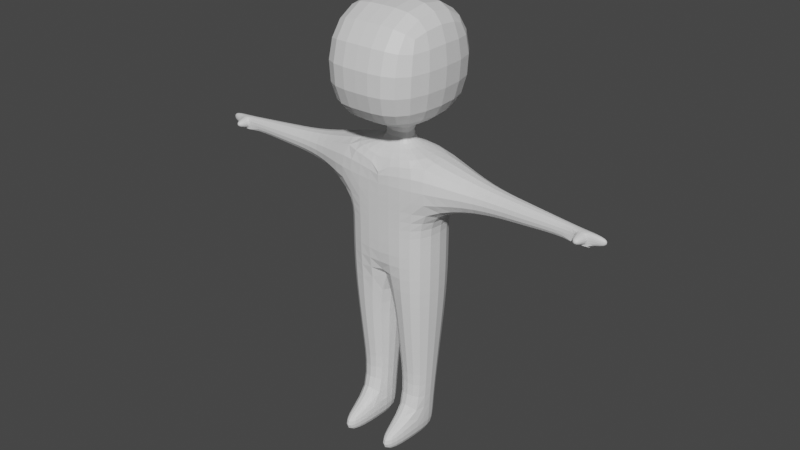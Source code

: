 # Source: cute.blend  (saved by Blender 3.6.13; exported with 4.5.12 LTS)
import bpy
from mathutils import Matrix  # noqa: F401  (used for matrix-valued properties, if any)

bpy.ops.wm.read_factory_settings(use_empty=True)
scene = bpy.context.scene
scene.name = 'Scene'

# ---- collections
col_collection = bpy.data.collections.new('Collection'); scene.collection.children.link(col_collection)

# ---- materials (node trees are filled in below, after node groups)
mat_material = bpy.data.materials.new('Material')
mat_material.alpha_threshold = 0.0
mat_material.use_transparent_shadow = False
mat_material.roughness = 0.5
mat_material.line_color = (0.0, 0.0, 0.0, 1.0)

# ---- material node trees
mat_material.use_nodes = True; mat_material.node_tree.nodes.clear()
_N = mat_material.node_tree.nodes; _L = mat_material.node_tree.links
n0 = _N.new('ShaderNodeOutputMaterial'); n0.name = 'Material Output'; n0.location = (300, 300)
n1 = _N.new('ShaderNodeBsdfPrincipled'); n1.name = 'Principled BSDF'; n1.location = (10, 300)
n1.distribution = 'GGX'
n1.subsurface_method = 'RANDOM_WALK_SKIN'
n1.inputs[3].default_value = 1.45
n1.inputs[27].default_value = (0.0, 0.0, 0.0, 1.0)
n1.inputs[28].default_value = 1.0
_L.new(n1.outputs[0], n0.inputs[0])
n0.is_active_output = True

# ---- world
world_world = bpy.data.worlds.new('World'); scene.world = world_world
world_world.use_nodes = True; world_world.node_tree.nodes.clear()
_N = world_world.node_tree.nodes; _L = world_world.node_tree.links
n0 = _N.new('ShaderNodeOutputWorld'); n0.name = 'World Output'; n0.location = (300, 300)
n1 = _N.new('ShaderNodeBackground'); n1.name = 'Background'; n1.location = (10, 300)
n1.inputs[0].default_value = (0.05088, 0.05088, 0.05088, 1.0)
_L.new(n1.outputs[0], n0.inputs[0])
n0.is_active_output = True
world_world.color = (0.05088, 0.05088, 0.05088)
world_world.use_sun_shadow = False
world_world.sun_shadow_jitter_overblur = 0.0

# ---- meshes
me_cube = bpy.data.meshes.new('Cube')
me_cube.from_pydata([(2.0, 2.1, 2.0), (2.0, 2.1, -2.0), (2.0, -2.395, 2.0), (2.0, -2.395, -2.0), (0.4, 0.135, -2.0), (0.4, -0.345, -2.0), (0.4, 0.2, -3.0), (0.4, -0.4, -3.0), (1.736, 1.04, -3.0), (1.736, -1.24, -3.0), (1.736, 1.04, -7.975), (1.736, -1.24, -7.775), (1.733, -1.234, -5.864), (-0.007111, 1.034, -6.136), (0.0, 2.1, -2.0), (0.0, -2.395, 2.0), (0.0, -2.395, -2.0), (0.0, 2.1, 2.0), (0.0, 0.135, -2.0), (0.0, -0.345, -2.0), (0.0, 0.2, -3.0), (0.0, -0.4, -3.0), (0.0, 1.04, -3.0), (0.0, -1.24, -3.0), (-0.009908, 1.04, -7.975), (-0.0231, -1.24, -7.775), (1.736, 1.04, -5.0), (0.0003478, -1.245, -6.164), (1.713, 1.045, -5.836), (1.736, -1.24, -5.0), (-0.0231, -1.24, -5.0), (-0.009908, 1.04, -5.0), (3.293, -0.62, -3.5), (3.493, 0.42, -3.5), (3.293, -0.62, -4.5), (3.293, 0.42, -4.5), (6.808, -0.4289, -3.791), (7.008, -0.07339, -3.791), (6.808, -0.4289, -4.239), (6.808, -0.07339, -4.239), (7.682, -0.3439, -3.884), (7.882, -0.1584, -3.884), (7.682, -0.3439, -4.147), (7.882, -0.1584, -4.147), (7.445, -0.09605, -4.221), (7.245, -0.4063, -4.221), (7.245, -0.4063, -3.81), (7.445, -0.09605, -3.81), (7.008, -0.4289, -4.239), (7.445, -0.4063, -4.221), (6.808, -0.4289, -4.239), (6.808, -0.4289, -3.791), (7.245, -0.4063, -4.221), (7.245, -0.4063, -3.81), (6.917, -0.8143, -4.109), (6.917, -0.8143, -3.922), (7.137, -0.8048, -4.101), (7.137, -0.8048, -3.929), (5.309, -0.5104, -3.667), (4.793, -0.5385, -3.624), (5.051, -0.5245, -3.646), (4.993, 0.2095, -3.624), (5.509, 0.1371, -3.667), (5.251, 0.1733, -3.646), (5.309, 0.1371, -4.351), (4.793, 0.2095, -4.389), (5.051, 0.1733, -4.37), (4.793, -0.5385, -4.389), (5.309, -0.5104, -4.351), (5.051, -0.5245, -4.37), (1.35, -0.6504, -12.77), (1.35, 0.4504, -12.97), (0.3654, -0.6504, -12.77), (0.3727, 0.4504, -12.97), (1.35, -0.6504, -14.0), (1.35, 0.4504, -14.0), (0.3654, -0.6504, -14.0), (0.3727, 0.4504, -14.0), (0.6215, -2.15, -13.26), (1.094, -2.15, -13.26), (0.6215, -2.15, -14.0), (1.094, -2.15, -14.0), (1.52, -0.91, -10.57), (1.566, -0.9804, -9.976), (1.543, -0.9452, -10.27), (1.566, 0.7804, -10.18), (1.52, 0.71, -10.77), (1.543, 0.7452, -10.47), (0.1586, 0.7804, -10.18), (0.2043, 0.71, -10.77), (0.1814, 0.7452, -10.47), (0.1479, -0.9804, -9.976), (0.1943, -0.91, -10.57), (0.1711, -0.9452, -10.27)], [], [(1, 0, 2, 3), (14, 17, 0, 1), (14, 1, 4, 18), (1, 3, 5, 4), (6, 7, 9, 8), (4, 5, 7, 6), (18, 4, 6, 20), (13, 28, 10, 24), (20, 6, 8, 22), (28, 12, 11, 10), (26, 29, 12, 28), (31, 26, 28, 13), (29, 30, 27, 12), (12, 27, 25, 11), (7, 21, 23, 9), (3, 16, 19, 5), (5, 19, 21, 7), (3, 2, 15, 16), (0, 17, 15, 2), (9, 23, 30, 29), (29, 26, 35, 34), (22, 8, 26, 31), (32, 34, 67, 59), (9, 29, 34, 32), (8, 9, 32, 33), (26, 8, 33, 35), (45, 44, 43, 42), (34, 35, 65, 67), (33, 32, 59, 61), (68, 64, 39, 38), (41, 40, 42, 43), (46, 45, 42, 40), (44, 47, 41, 43), (47, 46, 40, 41), (37, 36, 46, 47), (39, 37, 47, 44), (38, 45, 52, 50), (38, 39, 44, 45), (38, 45, 49, 48), (53, 51, 55, 57), (45, 46, 53, 52), (46, 36, 51, 53), (36, 38, 50, 51), (55, 54, 56, 57), (51, 50, 54, 55), (52, 53, 57, 56), (50, 52, 56, 54), (64, 62, 37, 39), (35, 33, 61, 65), (62, 58, 36, 37), (62, 64, 66, 63), (63, 66, 65, 61), (68, 58, 60, 69), (69, 60, 59, 67), (64, 68, 69, 66), (66, 69, 67, 65), (58, 62, 63, 60), (60, 63, 61, 59), (58, 68, 38, 36), (11, 25, 91, 83), (73, 71, 75, 77), (25, 24, 88, 91), (10, 11, 83, 85), (75, 74, 76, 77), (71, 70, 74, 75), (72, 73, 77, 76), (76, 74, 81, 80), (79, 78, 80, 81), (74, 70, 79, 81), (70, 72, 78, 79), (72, 76, 80, 78), (24, 10, 85, 88), (92, 89, 73, 72), (89, 86, 71, 73), (86, 82, 70, 71), (92, 82, 84, 93), (93, 84, 83, 91), (89, 92, 93, 90), (90, 93, 91, 88), (86, 89, 90, 87), (87, 90, 88, 85), (82, 86, 87, 84), (84, 87, 85, 83), (82, 92, 72, 70)])
_uv = me_cube.uv_layers.new(name='UVMap')
_uv.uv.foreach_set('vector', [0.375, 0.5, 0.625, 0.5, 0.625, 0.75, 0.375, 0.75, 0.375, 0.375, 0.625, 0.375, 0.625, 0.5, 0.375, 0.5, 0.25, 0.5, 0.375, 0.5, 0.3, 0.575, 0.25, 0.575, 0.375, 0.5, 0.375, 0.75, 0.3, 0.675, 0.3, 0.575, 0.3, 0.575, 0.3, 0.675, 0.3, 0.675, 0.3, 0.575, 0.3, 0.575, 0.3, 0.675, 0.3, 0.675, 0.3, 0.575, 0.25, 0.575, 0.3, 0.575, 0.3, 0.575, 0.25, 0.575, 0.25, 0.575, 0.3, 0.575, 0.3, 0.575, 0.25, 0.575, 0.25, 0.575, 0.3, 0.575, 0.3, 0.575, 0.25, 0.575, 0.3, 0.575, 0.3, 0.675, 0.3, 0.675, 0.3, 0.575, 0.3, 0.575, 0.3, 0.675, 0.3, 0.675, 0.3, 0.575, 0.25, 0.575, 0.3, 0.575, 0.3, 0.575, 0.25, 0.575, 0.3, 0.675, 0.25, 0.675, 0.25, 0.675, 0.3, 0.675, 0.3, 0.675, 0.25, 0.675, 0.25, 0.675, 0.3, 0.675, 0.3, 0.675, 0.25, 0.675, 0.25, 0.675, 0.3, 0.675, 0.375, 0.75, 0.25, 0.75, 0.25, 0.675, 0.3, 0.675, 0.3, 0.675, 0.25, 0.675, 0.25, 0.675, 0.3, 0.675, 0.375, 0.75, 0.625, 0.75, 0.625, 0.875, 0.375, 0.875, 0.625, 0.5, 0.75, 0.5, 0.75, 0.75, 0.625, 0.75, 0.3, 0.675, 0.25, 0.675, 0.25, 0.675, 0.3, 0.675, 0.3, 0.675, 0.3, 0.575, 0.3, 0.575, 0.3, 0.675, 0.25, 0.575, 0.3, 0.575, 0.3, 0.575, 0.25, 0.575, 0.3, 0.675, 0.3, 0.675, 0.3, 0.675, 0.3, 0.675, 0.3, 0.675, 0.3, 0.675, 0.3, 0.675, 0.3, 0.675, 0.3, 0.575, 0.3, 0.675, 0.3, 0.675, 0.3, 0.575, 0.3, 0.575, 0.3, 0.575, 0.3, 0.575, 0.3, 0.575, 0.3, 0.675, 0.3, 0.575, 0.3, 0.575, 0.3, 0.675, 0.3, 0.675, 0.3, 0.575, 0.3, 0.575, 0.3, 0.675, 0.3, 0.575, 0.3, 0.675, 0.3, 0.675, 0.3, 0.575, 0.3, 0.675, 0.3, 0.575, 0.3, 0.575, 0.3, 0.675, 0.3, 0.575, 0.3, 0.675, 0.3, 0.675, 0.3, 0.575, 0.3, 0.675, 0.3, 0.675, 0.3, 0.675, 0.3, 0.675, 0.3, 0.575, 0.3, 0.575, 0.3, 0.575, 0.3, 0.575, 0.3, 0.575, 0.3, 0.675, 0.3, 0.675, 0.3, 0.575, 0.3, 0.575, 0.3, 0.675, 0.3, 0.675, 0.3, 0.575, 0.3, 0.575, 0.3, 0.575, 0.3, 0.575, 0.3, 0.575, 0.3, 0.675, 0.3, 0.675, 0.3, 0.675, 0.3, 0.675, 0.3, 0.675, 0.3, 0.575, 0.3, 0.575, 0.3, 0.675, 0.3, 0.675, 0.3, 0.675, 0.3, 0.675, 0.3, 0.675, 0.3, 0.675, 0.3, 0.675, 0.3, 0.675, 0.3, 0.675, 0.3, 0.675, 0.3, 0.675, 0.3, 0.675, 0.3, 0.675, 0.3, 0.675, 0.3, 0.675, 0.3, 0.675, 0.3, 0.675, 0.3, 0.675, 0.3, 0.675, 0.3, 0.675, 0.3, 0.675, 0.3, 0.675, 0.3, 0.675, 0.3, 0.675, 0.3, 0.675, 0.3, 0.675, 0.3, 0.675, 0.3, 0.675, 0.3, 0.675, 0.3, 0.675, 0.3, 0.675, 0.3, 0.675, 0.3, 0.675, 0.3, 0.675, 0.3, 0.675, 0.3, 0.675, 0.3, 0.675, 0.3, 0.575, 0.3, 0.575, 0.3, 0.575, 0.3, 0.575, 0.3, 0.575, 0.3, 0.575, 0.3, 0.575, 0.3, 0.575, 0.3, 0.575, 0.3, 0.675, 0.3, 0.675, 0.3, 0.575, 0.3, 0.575, 0.3, 0.575, 0.3, 0.575, 0.3, 0.575, 0.3, 0.575, 0.3, 0.575, 0.3, 0.575, 0.3, 0.575, 0.3, 0.675, 0.3, 0.675, 0.3, 0.675, 0.3, 0.675, 0.3, 0.675, 0.3, 0.675, 0.3, 0.675, 0.3, 0.675, 0.3, 0.575, 0.3, 0.675, 0.3, 0.675, 0.3, 0.575, 0.3, 0.575, 0.3, 0.675, 0.3, 0.675, 0.3, 0.575, 0.3, 0.675, 0.3, 0.575, 0.3, 0.575, 0.3, 0.675, 0.3, 0.675, 0.3, 0.575, 0.3, 0.575, 0.3, 0.675, 0.3, 0.675, 0.3, 0.675, 0.3, 0.675, 0.3, 0.675, 0.3, 0.675, 0.25, 0.675, 0.25, 0.675, 0.3, 0.675, 0.25, 0.575, 0.3, 0.575, 0.3, 0.575, 0.25, 0.575, 0.0, 0.0, 0.0, 0.0, 0.0, 0.0, 0.0, 0.0, 0.3, 0.575, 0.3, 0.675, 0.3, 0.675, 0.3, 0.575, 0.3, 0.575, 0.3, 0.675, 0.25, 0.675, 0.25, 0.575, 0.3, 0.575, 0.3, 0.675, 0.3, 0.675, 0.3, 0.575, 0.0, 0.0, 0.0, 0.0, 0.0, 0.0, 0.0, 0.0, 0.25, 0.675, 0.3, 0.675, 0.3, 0.675, 0.25, 0.675, 0.3, 0.675, 0.25, 0.675, 0.25, 0.675, 0.3, 0.675, 0.3, 0.675, 0.3, 0.675, 0.3, 0.675, 0.3, 0.675, 0.3, 0.675, 0.25, 0.675, 0.25, 0.675, 0.3, 0.675, 0.0, 0.0, 0.0, 0.0, 0.0, 0.0, 0.0, 0.0, 0.25, 0.575, 0.3, 0.575, 0.3, 0.575, 0.25, 0.575, 0.0, 0.0, 0.0, 0.0, 0.0, 0.0, 0.0, 0.0, 0.25, 0.575, 0.3, 0.575, 0.3, 0.575, 0.25, 0.575, 0.3, 0.575, 0.3, 0.675, 0.3, 0.675, 0.3, 0.575, 0.25, 0.675, 0.3, 0.675, 0.3, 0.675, 0.25, 0.675, 0.25, 0.675, 0.3, 0.675, 0.3, 0.675, 0.25, 0.675, 0.0, 0.0, 0.0, 0.0, 0.0, 0.0, 0.0, 0.0, 0.0, 0.0, 0.0, 0.0, 0.0, 0.0, 0.0, 0.0, 0.3, 0.575, 0.25, 0.575, 0.25, 0.575, 0.3, 0.575, 0.3, 0.575, 0.25, 0.575, 0.25, 0.575, 0.3, 0.575, 0.3, 0.675, 0.3, 0.575, 0.3, 0.575, 0.3, 0.675, 0.3, 0.675, 0.3, 0.575, 0.3, 0.575, 0.3, 0.675, 0.3, 0.675, 0.25, 0.675, 0.25, 0.675, 0.3, 0.675])
me_cube.materials.append(mat_material)
me_cube.use_mirror_vertex_groups = False
me_cube.update()

# ---- objects
ob_character = bpy.data.objects.new('character', me_cube)

# ---- transforms, parenting, visibility, modifiers, constraints
ob_character.location = (0.0, 0.0, 14.0)
ob_character.lock_rotations_4d = False
ob_character.empty_display_type = 'ARROWS'
ob_character.lineart.crease_threshold = 0.0
_m = ob_character.modifiers.new('Mirror', 'MIRROR')
_m = ob_character.modifiers.new('Subdivision', 'SUBSURF')

# ---- collection membership
col_collection.objects.link(ob_character)

# ---- scene / render settings (as saved in the file)
scene.frame_start = 1; scene.frame_end = 250; scene.frame_set(1)
scene.render.engine = 'BLENDER_EEVEE_NEXT'
scene.cycles.sampling_pattern = 'TABULATED_SOBOL'
scene.view_settings.view_transform = 'Filmic'
bpy.context.view_layer.update()

# ---- added for rendering (the .blend has no active camera and no usable light): camera, sun
cam_auto = bpy.data.cameras.new('AutoCamera')
cam_auto.lens = 50.0
cam_auto.sensor_width = 36.0
cam_auto.clip_end = 1000.0
ob_auto_camera = bpy.data.objects.new('AutoCamera', cam_auto)
scene.collection.objects.link(ob_auto_camera)
ob_auto_camera.location = (21.1937, -25.5799, 24.9549)
ob_auto_camera.rotation_euler = (1.09748, -7.21219e-08, 0.694738)
scene.camera = ob_auto_camera
light_auto_sun = bpy.data.lights.new('AutoSun', 'SUN')
light_auto_sun.energy = 3.0
light_auto_sun.angle = 0.0523599
ob_auto_sun = bpy.data.objects.new('AutoSun', light_auto_sun)
scene.collection.objects.link(ob_auto_sun)
ob_auto_sun.rotation_euler = (0.872665, 0.174533, 0.523599)
bpy.context.view_layer.update()
